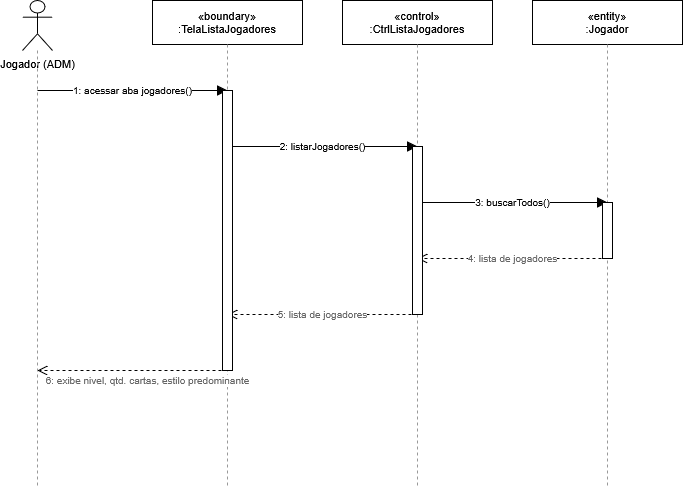

The diagram above was exported from draw.io. Its source (the exported page's mxGraphModel, read from the mxfile embedded in the PNG):
<mxGraphModel dx="1500" dy="597" grid="1" gridSize="10" guides="1" tooltips="1" connect="1" arrows="1" fold="1" page="1" pageScale="1" pageWidth="900" pageHeight="566" math="0" shadow="0">
  <root>
    <mxCell id="0" />
    <mxCell id="1" parent="0" />
    <mxCell id="p0" parent="1" style="shape=umlActor;verticalLabelPosition=bottom;verticalAlign=top;html=1;fontFamily=Helvetica;fontSize=11;" value="Jogador (ADM)" vertex="1">
      <mxGeometry height="50" width="30" x="85" y="40" as="geometry" />
    </mxCell>
    <mxCell id="life0" edge="1" parent="1" style="html=1;endArrow=none;dashed=1;strokeColor=#999999;fontFamily=Helvetica;fontSize=10;" value="">
      <mxGeometry relative="1" as="geometry">
        <mxPoint x="100" y="90" as="sourcePoint" />
        <mxPoint x="100" y="526" as="targetPoint" />
      </mxGeometry>
    </mxCell>
    <mxCell id="p1" parent="1" style="rounded=0;whiteSpace=wrap;html=1;fontFamily=Helvetica;fontSize=11;align=center;verticalAlign=middle;" value="«boundary»&lt;br&gt;:TelaListaJogadores" vertex="1">
      <mxGeometry height="44" width="150" x="215" y="40" as="geometry" />
    </mxCell>
    <mxCell id="life1" edge="1" parent="1" style="html=1;endArrow=none;dashed=1;strokeColor=#999999;fontFamily=Helvetica;fontSize=10;" value="">
      <mxGeometry relative="1" as="geometry">
        <mxPoint x="290" y="84" as="sourcePoint" />
        <mxPoint x="290" y="526" as="targetPoint" />
      </mxGeometry>
    </mxCell>
    <mxCell id="p2" parent="1" style="rounded=0;whiteSpace=wrap;html=1;fontFamily=Helvetica;fontSize=11;align=center;verticalAlign=middle;" value="«control»&lt;br&gt;:CtrlListaJogadores" vertex="1">
      <mxGeometry height="44" width="150" x="405" y="40" as="geometry" />
    </mxCell>
    <mxCell id="life2" edge="1" parent="1" style="html=1;endArrow=none;dashed=1;strokeColor=#999999;fontFamily=Helvetica;fontSize=10;" value="">
      <mxGeometry relative="1" as="geometry">
        <mxPoint x="480" y="84" as="sourcePoint" />
        <mxPoint x="480" y="526" as="targetPoint" />
      </mxGeometry>
    </mxCell>
    <mxCell id="p3" parent="1" style="rounded=0;whiteSpace=wrap;html=1;fontFamily=Helvetica;fontSize=11;align=center;verticalAlign=middle;" value="«entity»&lt;br&gt;:Jogador" vertex="1">
      <mxGeometry height="44" width="150" x="595" y="40" as="geometry" />
    </mxCell>
    <mxCell id="life3" edge="1" parent="1" style="html=1;endArrow=none;dashed=1;strokeColor=#999999;fontFamily=Helvetica;fontSize=10;" value="">
      <mxGeometry relative="1" as="geometry">
        <mxPoint x="670" y="84" as="sourcePoint" />
        <mxPoint x="670" y="526" as="targetPoint" />
      </mxGeometry>
    </mxCell>
    <mxCell id="msg0" edge="1" parent="1" style="html=1;endArrow=block;endFill=1;endSize=8;fontFamily=Helvetica;fontSize=10;strokeColor=default;labelBackgroundColor=default;" value="1: acessar aba jogadores()">
      <mxGeometry relative="1" as="geometry">
        <mxPoint x="100" y="130" as="sourcePoint" />
        <mxPoint x="290" y="130" as="targetPoint" />
      </mxGeometry>
    </mxCell>
    <mxCell id="msg1" edge="1" parent="1" style="html=1;endArrow=block;endFill=1;endSize=8;fontFamily=Helvetica;fontSize=10;strokeColor=default;labelBackgroundColor=default;" value="2: listarJogadores()">
      <mxGeometry relative="1" as="geometry">
        <mxPoint x="290" y="186" as="sourcePoint" />
        <mxPoint x="480" y="186" as="targetPoint" />
      </mxGeometry>
    </mxCell>
    <mxCell id="msg2" edge="1" parent="1" style="html=1;endArrow=block;endFill=1;endSize=8;fontFamily=Helvetica;fontSize=10;strokeColor=default;labelBackgroundColor=default;" value="3: buscarTodos()">
      <mxGeometry relative="1" as="geometry">
        <mxPoint x="480" y="242" as="sourcePoint" />
        <mxPoint x="670" y="242" as="targetPoint" />
      </mxGeometry>
    </mxCell>
    <mxCell id="msg3" edge="1" parent="1" style="html=1;endArrow=open;endFill=0;endSize=8;dashed=1;fontFamily=Helvetica;fontSize=10;strokeColor=default;fontColor=#666666;labelBackgroundColor=default;" value="4: lista de jogadores">
      <mxGeometry relative="1" as="geometry">
        <mxPoint x="670" y="298" as="sourcePoint" />
        <mxPoint x="480" y="298" as="targetPoint" />
      </mxGeometry>
    </mxCell>
    <mxCell id="bar1" parent="1" style="rounded=0;whiteSpace=wrap;html=1;fillColor=default;strokeColor=default;" value="" vertex="1">
      <mxGeometry height="56" width="10" x="665" y="242" as="geometry" />
    </mxCell>
    <mxCell id="msg4" edge="1" parent="1" style="html=1;endArrow=open;endFill=0;endSize=8;dashed=1;fontFamily=Helvetica;fontSize=10;strokeColor=default;fontColor=#666666;labelBackgroundColor=default;" value="5: lista de jogadores">
      <mxGeometry relative="1" as="geometry">
        <mxPoint x="480" y="354" as="sourcePoint" />
        <mxPoint x="290" y="354" as="targetPoint" />
      </mxGeometry>
    </mxCell>
    <mxCell id="bar2" parent="1" style="rounded=0;whiteSpace=wrap;html=1;fillColor=default;strokeColor=default;" value="" vertex="1">
      <mxGeometry height="168" width="10" x="475" y="186" as="geometry" />
    </mxCell>
    <mxCell id="msg5" edge="1" parent="1" style="html=1;endArrow=open;endFill=0;endSize=8;dashed=1;fontFamily=Helvetica;fontSize=10;strokeColor=default;fontColor=#666666;labelBackgroundColor=default;" value="6: exibe nivel, qtd. cartas, estilo predominante">
      <mxGeometry relative="1" x="-0.1579" y="10" as="geometry">
        <mxPoint as="offset" />
        <mxPoint x="290" y="410" as="sourcePoint" />
        <mxPoint x="100" y="410" as="targetPoint" />
      </mxGeometry>
    </mxCell>
    <mxCell id="bar3" parent="1" style="rounded=0;whiteSpace=wrap;html=1;fillColor=default;strokeColor=default;" value="" vertex="1">
      <mxGeometry height="280" width="10" x="285" y="130" as="geometry" />
    </mxCell>
  </root>
</mxGraphModel>